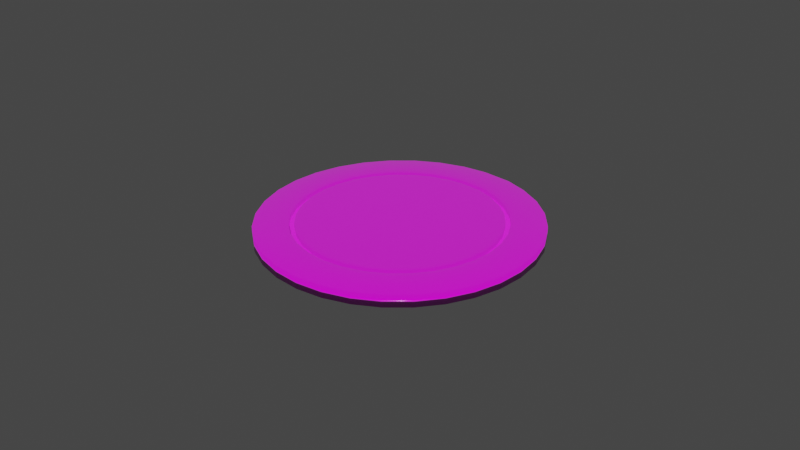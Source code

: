 # Source: plasmaPlate3.blend  (saved by Blender 2.93.21; exported with 4.5.12 LTS)
import bpy
from mathutils import Matrix  # noqa: F401  (used for matrix-valued properties, if any)

bpy.ops.wm.read_factory_settings(use_empty=True)
scene = bpy.context.scene
scene.name = 'Scene'

# ---- collections
col_collection = bpy.data.collections.new('Collection'); scene.collection.children.link(col_collection)

# ---- images (referenced by path relative to the original .blend; pixels are not part of the script)
import os
ASSET_DIR = os.environ.get("B2B_ASSET_DIR", "")  # directory of the original .blend (textures are referenced by path, not embedded)
HERE = os.path.dirname(os.path.abspath(__file__))  # packed textures are extracted next to this script under _unpacked/

def load_image(name, relpath, width, height, colorspace="sRGB"):
    """Load a texture the original file referenced (path relative to the .blend, or extracted next to this script)."""
    p = next((c for c in (os.path.join(HERE, relpath), os.path.join(ASSET_DIR, relpath)) if relpath and os.path.exists(c)), "")
    if p:
        img = bpy.data.images.load(p, check_existing=True)
        img.name = name
    else:  # same state as the original file: an image datablock whose file is absent (Cycles renders it pink)
        img = bpy.data.images.new(name, width, height)
        img.source = "FILE"
        img.filepath = "//" + (relpath or name)
    img.colorspace_settings.name = colorspace
    return img
img_wax_png = load_image('wax.png', 'wax.png', 1024, 1024, 'sRGB')

# ---- materials (node trees are filled in below, after node groups)
mat_material_006 = bpy.data.materials.new('Material.006')
mat_material_006.use_transparent_shadow = False
mat_material_008 = bpy.data.materials.new('Material.008')
mat_material_008.use_transparent_shadow = False

# ---- material node trees
mat_material_006.use_nodes = True; mat_material_006.node_tree.nodes.clear()
_N = mat_material_006.node_tree.nodes; _L = mat_material_006.node_tree.links
n0 = _N.new('ShaderNodeBsdfPrincipled'); n0.name = 'Principled BSDF'; n0.location = (10, 300)
n0.distribution = 'GGX'
n0.subsurface_method = 'BURLEY'
n0.inputs[2].default_value = 0.1985
n0.inputs[3].default_value = 1.45
n0.inputs[13].default_value = 0.5441
n0.inputs[24].default_value = 0.1279
n0.inputs[27].default_value = (0.0, 0.0, 0.0, 1.0)
n0.inputs[28].default_value = 1.0
n1 = _N.new('ShaderNodeOutputMaterial'); n1.name = 'Material Output'; n1.location = (300, 300)
n2 = _N.new('ShaderNodeTexImage'); n2.name = 'Image Texture'; n2.location = (-280, 280)
n2.image = img_wax_png
n2.projection = 'SPHERE'
n2.interpolation = 'Cubic'
_L.new(n0.outputs[0], n1.inputs[0])
_L.new(n2.outputs[0], n0.inputs[0])
n1.is_active_output = True
mat_material_008.use_nodes = True; mat_material_008.node_tree.nodes.clear()
_N = mat_material_008.node_tree.nodes; _L = mat_material_008.node_tree.links
n0 = _N.new('ShaderNodeBsdfPrincipled'); n0.name = 'Principled BSDF'; n0.location = (10, 300)
n0.distribution = 'GGX'
n0.subsurface_method = 'BURLEY'
n0.inputs[0].default_value = (0.06072, 0.06072, 0.06072, 1.0)
n0.inputs[1].default_value = 0.8235
n0.inputs[2].default_value = 0.1029
n0.inputs[3].default_value = 1.45
n0.inputs[13].default_value = 0.4338
n0.inputs[27].default_value = (0.0, 0.0, 0.0, 1.0)
n0.inputs[28].default_value = 1.0
n1 = _N.new('ShaderNodeOutputMaterial'); n1.name = 'Material Output'; n1.location = (300, 300)
_L.new(n0.outputs[0], n1.inputs[0])
n1.is_active_output = True

# ---- world
world_world = bpy.data.worlds.new('World'); scene.world = world_world
world_world.use_nodes = True; world_world.node_tree.nodes.clear()
_N = world_world.node_tree.nodes; _L = world_world.node_tree.links
n0 = _N.new('ShaderNodeOutputWorld'); n0.name = 'World Output'; n0.location = (300, 300)
n1 = _N.new('ShaderNodeBackground'); n1.name = 'Background'; n1.location = (10, 300)
n1.inputs[0].default_value = (0.05088, 0.05088, 0.05088, 1.0)
_L.new(n1.outputs[0], n0.inputs[0])
n0.is_active_output = True
world_world.color = (0.05088, 0.05088, 0.05088)
world_world.use_sun_shadow = False
world_world.sun_shadow_jitter_overblur = 0.0

# ---- meshes
me_cylinder_017 = bpy.data.meshes.new('Cylinder.017')
me_cylinder_017.from_pydata([(0.0, 1.0, -1.0), (0.1951, 0.9808, -1.0), (0.3827, 0.9239, -1.0), (0.5556, 0.8315, -1.0), (0.7071, 0.7071, -1.0), (0.8315, 0.5556, -1.0), (0.9239, 0.3827, -1.0), (0.9808, 0.1951, -1.0), (1.0, -4.371e-08, -1.0), (0.9808, -0.1951, -1.0), (0.9239, -0.3827, -1.0), (0.8315, -0.5556, -1.0), (0.7071, -0.7071, -1.0), (0.5556, -0.8315, -1.0), (0.3827, -0.9239, -1.0), (0.1951, -0.9808, -1.0), (-8.742e-08, -1.0, -1.0), (-0.1951, -0.9808, -1.0), (-0.3827, -0.9239, -1.0), (-0.5556, -0.8315, -1.0), (-0.7071, -0.7071, -1.0), (-0.8315, -0.5556, -1.0), (-0.9239, -0.3827, -1.0), (-0.9808, -0.1951, -1.0), (-1.0, 1.192e-08, -1.0), (-0.9808, 0.1951, -1.0), (-0.9239, 0.3827, -1.0), (-0.8315, 0.5556, -1.0), (-0.7071, 0.7071, -1.0), (-0.5556, 0.8315, -1.0), (-0.3827, 0.9239, -1.0), (-0.1951, 0.9808, -1.0), (-0.01401, 0.6817, 1.0), (-0.01603, 1.0, 0.7903), (0.1485, 0.668, 1.0), (0.2111, 0.9806, 0.7903), (0.2568, 0.6317, 1.0), (0.3827, 0.9239, 0.7903), (0.3786, 0.5666, 1.0), (0.5556, 0.8315, 0.7903), (0.4819, 0.4819, 1.0), (0.7071, 0.7071, 0.7903), (0.5666, 0.3786, 1.0), (0.8315, 0.5556, 0.7903), (0.6296, 0.2608, 1.0), (0.9239, 0.3827, 0.7903), (0.6684, 0.1329, 1.0), (0.9808, 0.1951, 0.7903), (0.6815, -1.043e-08, 1.0), (1.0, -4.371e-08, 0.7903), (0.6684, -0.1329, 1.0), (0.9808, -0.1951, 0.7903), (0.6296, -0.2608, 1.0), (0.9239, -0.3827, 0.7903), (0.5666, -0.3786, 1.0), (0.8315, -0.5556, 0.7903), (0.4819, -0.4819, 1.0), (0.7071, -0.7071, 0.7903), (0.3786, -0.5666, 1.0), (0.5556, -0.8315, 0.7903), (0.2608, -0.6296, 1.0), (0.3827, -0.9239, 0.7903), (0.1329, -0.6684, 1.0), (0.1951, -0.9808, 0.7903), (-5.707e-08, -0.6815, 1.0), (-8.742e-08, -1.0, 0.7903), (-0.1329, -0.6684, 1.0), (-0.1951, -0.9808, 0.7903), (-0.2608, -0.6296, 1.0), (-0.3827, -0.9239, 0.7903), (-0.3786, -0.5666, 1.0), (-0.5556, -0.8315, 0.7903), (-0.4819, -0.4819, 1.0), (-0.7071, -0.7071, 0.7903), (-0.5666, -0.3786, 1.0), (-0.8315, -0.5556, 0.7903), (-0.6296, -0.2608, 1.0), (-0.9239, -0.3827, 0.7903), (-0.6684, -0.1329, 1.0), (-0.9808, -0.1951, 0.7903), (-0.6815, 8.801e-09, 1.0), (-1.0, 1.192e-08, 0.7903), (-0.6684, 0.1329, 1.0), (-0.9808, 0.1951, 0.7903), (-0.6296, 0.2608, 1.0), (-0.9239, 0.3827, 0.7903), (-0.5666, 0.3786, 1.0), (-0.8315, 0.5556, 0.7903), (-0.4819, 0.4819, 1.0), (-0.7071, 0.7071, 0.7903), (-0.3786, 0.5666, 1.0), (-0.5556, 0.8315, 0.7903), (-0.2608, 0.6296, 1.0), (-0.3827, 0.9239, 0.7903), (-0.1313, 0.6689, 1.0), (-0.1951, 0.9808, 0.7903), (-0.01533, 0.7895, 1.0), (0.1703, 0.7738, 1.0), (0.2994, 0.7306, 1.0), (0.4385, 0.6563, 1.0), (0.5581, 0.5581, 1.0), (0.6563, 0.4385, 1.0), (0.7292, 0.302, 1.0), (0.7741, 0.154, 1.0), (0.7893, -2.98e-08, 1.0), (0.7741, -0.154, 1.0), (0.7292, -0.302, 1.0), (0.6563, -0.4385, 1.0), (0.5581, -0.5581, 1.0), (0.4385, -0.6563, 1.0), (0.302, -0.7292, 1.0), (0.154, -0.7741, 1.0), (-6.333e-08, -0.7893, 1.0), (-0.154, -0.7741, 1.0), (-0.302, -0.7292, 1.0), (-0.4385, -0.6563, 1.0), (-0.5581, -0.5581, 1.0), (-0.6563, -0.4385, 1.0), (-0.7292, -0.302, 1.0), (-0.7741, -0.154, 1.0), (-0.7893, 1.304e-08, 1.0), (-0.7741, 0.154, 1.0), (-0.7292, 0.302, 1.0), (-0.6563, 0.4385, 1.0), (-0.5581, 0.5581, 1.0), (-0.4385, 0.6563, 1.0), (-0.302, 0.7292, 1.0), (-0.1529, 0.7745, 1.0), (0.1472, -0.74, 0.3558), (0.1397, -0.7023, 0.3558), (0.2887, -0.6971, 0.3558), (0.274, -0.6616, 0.3558), (0.4192, -0.6273, 0.3558), (0.3978, -0.5954, 0.3558), (0.5335, -0.5335, 0.3558), (0.5064, -0.5064, 0.3558), (0.6273, -0.4192, 0.3558), (0.5954, -0.3978, 0.3558), (0.6971, -0.2887, 0.3558), (0.6616, -0.274, 0.3558), (0.74, -0.1472, 0.3558), (0.7023, -0.1397, 0.3558), (0.7545, -2.355e-08, 0.3558), (0.7161, -1.665e-08, 0.3558), (0.74, 0.1472, 0.3558), (0.7023, 0.1397, 0.3558), (0.6971, 0.2887, 0.3558), (0.6616, 0.274, 0.3558), (0.6273, 0.4192, 0.3558), (0.5954, 0.3978, 0.3558), (0.5335, 0.5335, 0.3558), (0.5064, 0.5064, 0.3558), (0.4192, 0.6273, 0.3558), (0.3978, 0.5954, 0.3558), (0.2857, 0.6987, 0.3558), (0.2705, 0.6635, 0.3558), (0.1632, 0.7396, 0.3558), (0.1555, 0.7019, 0.3558), (-0.01443, 0.7163, 0.3558), (-0.0149, 0.7547, 0.3558), (-0.0149, 0.7547, 1.0), (-0.01443, 0.7163, 1.0), (0.1555, 0.7019, 1.0), (0.1632, 0.7396, 1.0), (0.2705, 0.6635, 1.0), (0.2857, 0.6987, 1.0), (0.3978, 0.5954, 1.0), (0.4192, 0.6273, 1.0), (0.5064, 0.5064, 1.0), (0.5335, 0.5335, 1.0), (0.5954, 0.3978, 1.0), (0.6273, 0.4192, 1.0), (0.6616, 0.274, 1.0), (0.6971, 0.2887, 1.0), (0.7023, 0.1397, 1.0), (0.74, 0.1472, 1.0), (0.7161, -1.665e-08, 1.0), (0.7545, -2.355e-08, 1.0), (0.7023, -0.1397, 1.0), (0.74, -0.1472, 1.0), (0.6616, -0.274, 1.0), (0.6971, -0.2887, 1.0), (0.5954, -0.3978, 1.0), (0.6273, -0.4192, 1.0), (0.5064, -0.5064, 1.0), (0.5335, -0.5335, 1.0), (0.3978, -0.5954, 1.0), (0.4192, -0.6273, 1.0), (0.274, -0.6616, 1.0), (0.2887, -0.6971, 1.0), (0.1397, -0.7023, 1.0), (0.1472, -0.74, 1.0), (-5.915e-08, -0.7161, 1.0), (-6.138e-08, -0.7545, 1.0), (-0.1397, -0.7023, 1.0), (-0.1472, -0.74, 1.0), (-0.274, -0.6616, 1.0), (-0.2887, -0.6971, 1.0), (-0.3978, -0.5954, 1.0), (-0.4192, -0.6273, 1.0), (-0.5064, -0.5064, 1.0), (-0.5335, -0.5335, 1.0), (-0.5954, -0.3978, 1.0), (-0.6273, -0.4192, 1.0), (-0.6616, -0.274, 1.0), (-0.6971, -0.2887, 1.0), (-0.7023, -0.1397, 1.0), (-0.74, -0.1472, 1.0), (-0.7161, 1.01e-08, 1.0), (-0.7545, 1.161e-08, 1.0), (-0.7023, 0.1397, 1.0), (-0.74, 0.1472, 1.0), (-0.6616, 0.274, 1.0), (-0.6971, 0.2887, 1.0), (-0.5954, 0.3978, 1.0), (-0.6273, 0.4192, 1.0), (-0.5064, 0.5064, 1.0), (-0.5335, 0.5335, 1.0), (-0.3978, 0.5954, 1.0), (-0.4192, 0.6273, 1.0), (-0.274, 0.6616, 1.0), (-0.2887, 0.6971, 1.0), (-0.1382, 0.7028, 1.0), (-0.1459, 0.7404, 1.0), (-5.915e-08, -0.7161, 0.3558), (-6.138e-08, -0.7545, 0.3558), (-0.1397, -0.7023, 0.3558), (-0.1472, -0.74, 0.3558), (-0.274, -0.6616, 0.3558), (-0.2887, -0.6971, 0.3558), (-0.3978, -0.5954, 0.3558), (-0.4192, -0.6273, 0.3558), (-0.5064, -0.5064, 0.3558), (-0.5335, -0.5335, 0.3558), (-0.5954, -0.3978, 0.3558), (-0.6273, -0.4192, 0.3558), (-0.6616, -0.274, 0.3558), (-0.6971, -0.2887, 0.3558), (-0.7023, -0.1397, 0.3558), (-0.74, -0.1472, 0.3558), (-0.7161, 1.01e-08, 0.3558), (-0.7545, 1.161e-08, 0.3558), (-0.7023, 0.1397, 0.3558), (-0.74, 0.1472, 0.3558), (-0.6616, 0.274, 0.3558), (-0.6971, 0.2887, 0.3558), (-0.5954, 0.3978, 0.3558), (-0.6273, 0.4192, 0.3558), (-0.5064, 0.5064, 0.3558), (-0.5335, 0.5335, 0.3558), (-0.3978, 0.5954, 0.3558), (-0.4192, 0.6273, 0.3558), (-0.274, 0.6616, 0.3558), (-0.2887, 0.6971, 0.3558), (-0.1382, 0.7028, 0.3558), (-0.1459, 0.7404, 0.3558)], [], [(31, 95, 33, 0), (2, 37, 39, 3), (3, 39, 41, 4), (4, 41, 43, 5), (5, 43, 45, 6), (6, 45, 47, 7), (7, 47, 49, 8), (8, 49, 51, 9), (9, 51, 53, 10), (10, 53, 55, 11), (11, 55, 57, 12), (12, 57, 59, 13), (13, 59, 61, 14), (14, 61, 63, 15), (15, 63, 65, 16), (16, 65, 67, 17), (17, 67, 69, 18), (18, 69, 71, 19), (19, 71, 73, 20), (20, 73, 75, 21), (21, 75, 77, 22), (22, 77, 79, 23), (23, 79, 81, 24), (24, 81, 83, 25), (25, 83, 85, 26), (26, 85, 87, 27), (27, 87, 89, 28), (28, 89, 91, 29), (29, 91, 93, 30), (30, 93, 95, 31), (0, 33, 35, 1), (1, 35, 37, 2), (0, 1, 2, 3, 4, 5, 6, 7, 8, 9, 10, 11, 12, 13, 14, 15, 16, 17, 18, 19, 20, 21, 22, 23, 24, 25, 26, 27, 28, 29, 30, 31), (35, 33, 96, 97), (37, 35, 97, 98), (39, 37, 98, 99), (41, 39, 99, 100), (43, 41, 100, 101), (45, 43, 101, 102), (47, 45, 102, 103), (49, 47, 103, 104), (51, 49, 104, 105), (53, 51, 105, 106), (55, 53, 106, 107), (57, 55, 107, 108), (59, 57, 108, 109), (61, 59, 109, 110), (63, 61, 110, 111), (65, 63, 111, 112), (67, 65, 112, 113), (69, 67, 113, 114), (71, 69, 114, 115), (73, 71, 115, 116), (75, 73, 116, 117), (77, 75, 117, 118), (79, 77, 118, 119), (81, 79, 119, 120), (83, 81, 120, 121), (85, 83, 121, 122), (87, 85, 122, 123), (89, 87, 123, 124), (91, 89, 124, 125), (93, 91, 125, 126), (95, 93, 126, 127), (33, 95, 127, 96), (34, 32, 94, 92, 90, 88, 86, 84, 82, 80, 78, 76, 74, 72, 70, 68, 66, 64, 62, 60, 58, 56, 54, 52, 50, 48, 46, 44, 42, 40, 38, 36), (94, 32, 161, 222), (36, 38, 166, 164), (38, 40, 168, 166), (40, 42, 170, 168), (42, 44, 172, 170), (44, 46, 174, 172), (46, 48, 176, 174), (48, 50, 178, 176), (50, 52, 180, 178), (52, 54, 182, 180), (54, 56, 184, 182), (56, 58, 186, 184), (58, 60, 188, 186), (60, 62, 190, 188), (62, 64, 192, 190), (64, 66, 194, 192), (66, 68, 196, 194), (68, 70, 198, 196), (70, 72, 200, 198), (72, 74, 202, 200), (74, 76, 204, 202), (76, 78, 206, 204), (78, 80, 208, 206), (80, 82, 210, 208), (82, 84, 212, 210), (84, 86, 214, 212), (86, 88, 216, 214), (88, 90, 218, 216), (90, 92, 220, 218), (92, 94, 222, 220), (158, 157, 156, 159), (34, 36, 164, 162), (160, 163, 97, 96), (163, 165, 98, 97), (165, 167, 99, 98), (167, 169, 100, 99), (169, 171, 101, 100), (171, 173, 102, 101), (173, 175, 103, 102), (175, 177, 104, 103), (177, 179, 105, 104), (179, 181, 106, 105), (181, 183, 107, 106), (183, 185, 108, 107), (185, 187, 109, 108), (187, 189, 110, 109), (189, 191, 111, 110), (191, 193, 112, 111), (193, 195, 113, 112), (195, 197, 114, 113), (197, 199, 115, 114), (199, 201, 116, 115), (201, 203, 117, 116), (203, 205, 118, 117), (205, 207, 119, 118), (207, 209, 120, 119), (209, 211, 121, 120), (211, 213, 122, 121), (213, 215, 123, 122), (215, 217, 124, 123), (217, 219, 125, 124), (219, 221, 126, 125), (221, 223, 127, 126), (223, 160, 96, 127), (166, 168, 151, 153), (185, 183, 136, 134), (218, 220, 252, 250), (167, 165, 154, 152), (200, 202, 234, 232), (219, 217, 249, 251), (182, 184, 135, 137), (201, 199, 231, 233), (164, 166, 153, 155), (183, 181, 138, 136), (216, 218, 250, 248), (165, 163, 156, 154), (198, 200, 232, 230), (217, 215, 247, 249), (180, 182, 137, 139), (199, 197, 229, 231), (162, 164, 155, 157), (181, 179, 140, 138), (214, 216, 248, 246), (163, 160, 159, 156), (196, 198, 230, 228), (215, 213, 245, 247), (178, 180, 139, 141), (197, 195, 227, 229), (161, 162, 157, 158), (179, 177, 142, 140), (212, 214, 246, 244), (194, 196, 228, 226), (213, 211, 243, 245), (176, 178, 141, 143), (195, 193, 225, 227), (177, 175, 144, 142), (32, 34, 162, 161), (157, 155, 154, 156), (155, 153, 152, 154), (153, 151, 150, 152), (151, 149, 148, 150), (149, 147, 146, 148), (147, 145, 144, 146), (145, 143, 142, 144), (143, 141, 140, 142), (141, 139, 138, 140), (139, 137, 136, 138), (137, 135, 134, 136), (135, 133, 132, 134), (133, 131, 130, 132), (131, 129, 128, 130), (129, 224, 225, 128), (224, 226, 227, 225), (226, 228, 229, 227), (228, 230, 231, 229), (230, 232, 233, 231), (232, 234, 235, 233), (234, 236, 237, 235), (236, 238, 239, 237), (238, 240, 241, 239), (240, 242, 243, 241), (242, 244, 245, 243), (244, 246, 247, 245), (246, 248, 249, 247), (248, 250, 251, 249), (250, 252, 253, 251), (252, 254, 255, 253), (254, 158, 159, 255), (203, 201, 233, 235), (184, 186, 133, 135), (221, 219, 251, 253), (202, 204, 236, 234), (169, 167, 152, 150), (220, 222, 254, 252), (187, 185, 134, 132), (168, 170, 149, 151), (205, 203, 235, 237), (186, 188, 131, 133), (223, 221, 253, 255), (204, 206, 238, 236), (171, 169, 150, 148), (222, 161, 158, 254), (189, 187, 132, 130), (170, 172, 147, 149), (160, 223, 255, 159), (207, 205, 237, 239), (188, 190, 129, 131), (206, 208, 240, 238), (173, 171, 148, 146), (191, 189, 130, 128), (172, 174, 145, 147), (209, 207, 239, 241), (190, 192, 224, 129), (208, 210, 242, 240), (175, 173, 146, 144), (193, 191, 128, 225), (174, 176, 143, 145), (211, 209, 241, 243), (192, 194, 226, 224), (210, 212, 244, 242)])
me_cylinder_017.polygons.foreach_set('use_smooth', [True] * 226)
_uv = me_cylinder_017.uv_layers.new(name='UVMap')
_uv.uv.foreach_set('vector', [0.03125, 0.5, 0.03125, 0.9476, 0.0, 0.9476, 0.0, 0.5, 0.9375, 0.5, 0.9375, 0.9476, 0.9062, 0.9476, 0.9062, 0.5, 0.9062, 0.5, 0.9062, 0.9476, 0.875, 0.9476, 0.875, 0.5, 0.875, 0.5, 0.875, 0.9476, 0.8438, 0.9476, 0.8438, 0.5, 0.8438, 0.5, 0.8438, 0.9476, 0.8125, 0.9476, 0.8125, 0.5, 0.8125, 0.5, 0.8125, 0.9476, 0.7812, 0.9476, 0.7812, 0.5, 0.7812, 0.5, 0.7812, 0.9476, 0.75, 0.9476, 0.75, 0.5, 0.75, 0.5, 0.75, 0.9476, 0.7188, 0.9476, 0.7188, 0.5, 0.7188, 0.5, 0.7188, 0.9476, 0.6875, 0.9476, 0.6875, 0.5, 0.6875, 0.5, 0.6875, 0.9476, 0.6562, 0.9476, 0.6562, 0.5, 0.6562, 0.5, 0.6562, 0.9476, 0.625, 0.9476, 0.625, 0.5, 0.625, 0.5, 0.625, 0.9476, 0.5938, 0.9476, 0.5938, 0.5, 0.5938, 0.5, 0.5938, 0.9476, 0.5625, 0.9476, 0.5625, 0.5, 0.5625, 0.5, 0.5625, 0.9476, 0.5312, 0.9476, 0.5312, 0.5, 0.5312, 0.5, 0.5312, 0.9476, 0.5, 0.9476, 0.5, 0.5, 0.5, 0.5, 0.5, 0.9476, 0.4688, 0.9476, 0.4688, 0.5, 0.4688, 0.5, 0.4688, 0.9476, 0.4375, 0.9476, 0.4375, 0.5, 0.4375, 0.5, 0.4375, 0.9476, 0.4062, 0.9476, 0.4062, 0.5, 0.4062, 0.5, 0.4062, 0.9476, 0.375, 0.9476, 0.375, 0.5, 0.375, 0.5, 0.375, 0.9476, 0.3438, 0.9476, 0.3438, 0.5, 0.3438, 0.5, 0.3438, 0.9476, 0.3125, 0.9476, 0.3125, 0.5, 0.3125, 0.5, 0.3125, 0.9476, 0.2812, 0.9476, 0.2812, 0.5, 0.2812, 0.5, 0.2812, 0.9476, 0.25, 0.9476, 0.25, 0.5, 0.25, 0.5, 0.25, 0.9476, 0.2188, 0.9476, 0.2188, 0.5, 0.2188, 0.5, 0.2188, 0.9476, 0.1875, 0.9476, 0.1875, 0.5, 0.1875, 0.5, 0.1875, 0.9476, 0.1562, 0.9476, 0.1562, 0.5, 0.1562, 0.5, 0.1562, 0.9476, 0.125, 0.9476, 0.125, 0.5, 0.125, 0.5, 0.125, 0.9476, 0.09375, 0.9476, 0.09375, 0.5, 0.09375, 0.5, 0.09375, 0.9476, 0.0625, 0.9476, 0.0625, 0.5, 0.0625, 0.5, 0.0625, 0.9476, 0.03125, 0.9476, 0.03125, 0.5, 1.0, 0.5, 1.0, 0.9476, 0.9688, 0.9476, 0.9688, 0.5, 0.9688, 0.5, 0.9688, 0.9476, 0.9375, 0.9476, 0.9375, 0.5, 0.75, 0.49, 0.7968, 0.4854, 0.8418, 0.4717, 0.8833, 0.4496, 0.9197, 0.4197, 0.9496, 0.3833, 0.9717, 0.3418, 0.9854, 0.2968, 0.99, 0.25, 0.9854, 0.2032, 0.9717, 0.1582, 0.9496, 0.1167, 0.9197, 0.08029, 0.8833, 0.05045, 0.8418, 0.02827, 0.7968, 0.01461, 0.75, 0.01, 0.7032, 0.01461, 0.6582, 0.02827, 0.6167, 0.05045, 0.5803, 0.08029, 0.5504, 0.1167, 0.5283, 0.1582, 0.5146, 0.2032, 0.51, 0.25, 0.5146, 0.2968, 0.5283, 0.3418, 0.5504, 0.3833, 0.5803, 0.4197, 0.6167, 0.4496, 0.6582, 0.4717, 0.7032, 0.4854, 0.9688, 0.9476, 1.0, 0.9476, 0.9973, 1.0, 0.9721, 1.0, 0.9375, 0.9476, 0.9688, 0.9476, 0.9644, 1.0, 0.9406, 1.0, 0.9062, 0.9476, 0.9375, 0.9476, 0.9347, 1.0, 0.9095, 1.0, 0.875, 0.9476, 0.9062, 0.9476, 0.903, 1.0, 0.8783, 1.0, 0.8438, 0.9476, 0.875, 0.9476, 0.8717, 1.0, 0.847, 1.0, 0.8125, 0.9476, 0.8438, 0.9476, 0.8405, 1.0, 0.8158, 1.0, 0.7812, 0.9476, 0.8125, 0.9476, 0.8092, 1.0, 0.7845, 1.0, 0.75, 0.9476, 0.7812, 0.9476, 0.778, 1.0, 0.7533, 1.0, 0.7188, 0.9476, 0.75, 0.9476, 0.7467, 1.0, 0.722, 1.0, 0.6875, 0.9476, 0.7188, 0.9476, 0.7155, 1.0, 0.6908, 1.0, 0.6562, 0.9476, 0.6875, 0.9476, 0.6842, 1.0, 0.6595, 1.0, 0.625, 0.9476, 0.6562, 0.9476, 0.653, 1.0, 0.6283, 1.0, 0.5938, 0.9476, 0.625, 0.9476, 0.6217, 1.0, 0.597, 1.0, 0.5625, 0.9476, 0.5938, 0.9476, 0.5905, 1.0, 0.5658, 1.0, 0.5312, 0.9476, 0.5625, 0.9476, 0.5592, 1.0, 0.5345, 1.0, 0.5, 0.9476, 0.5312, 0.9476, 0.528, 1.0, 0.5033, 1.0, 0.4688, 0.9476, 0.5, 0.9476, 0.4967, 1.0, 0.472, 1.0, 0.4375, 0.9476, 0.4688, 0.9476, 0.4655, 1.0, 0.4408, 1.0, 0.4062, 0.9476, 0.4375, 0.9476, 0.4342, 1.0, 0.4095, 1.0, 0.375, 0.9476, 0.4062, 0.9476, 0.403, 1.0, 0.3783, 1.0, 0.3438, 0.9476, 0.375, 0.9476, 0.3717, 1.0, 0.347, 1.0, 0.3125, 0.9476, 0.3438, 0.9476, 0.3405, 1.0, 0.3158, 1.0, 0.2812, 0.9476, 0.3125, 0.9476, 0.3092, 1.0, 0.2845, 1.0, 0.25, 0.9476, 0.2812, 0.9476, 0.278, 1.0, 0.2533, 1.0, 0.2188, 0.9476, 0.25, 0.9476, 0.2467, 1.0, 0.222, 1.0, 0.1875, 0.9476, 0.2188, 0.9476, 0.2155, 1.0, 0.1908, 1.0, 0.1562, 0.9476, 0.1875, 0.9476, 0.1842, 1.0, 0.1595, 1.0, 0.125, 0.9476, 0.1562, 0.9476, 0.153, 1.0, 0.1283, 1.0, 0.09375, 0.9476, 0.125, 0.9476, 0.1217, 1.0, 0.09704, 1.0, 0.0625, 0.9476, 0.09375, 0.9476, 0.09046, 1.0, 0.06579, 1.0, 0.03125, 0.9476, 0.0625, 0.9476, 0.05921, 1.0, 0.03436, 1.0, 0.0, 0.9476, 0.03125, 0.9476, 0.02783, 1.0, 0.003568, 1.0, 0.2854, 0.4103, 0.2469, 0.4136, 0.2188, 0.4105, 0.1876, 0.4011, 0.1592, 0.386, 0.1344, 0.3656, 0.114, 0.3409, 0.09891, 0.3126, 0.0896, 0.2819, 0.08645, 0.25, 0.08959, 0.2181, 0.0989, 0.1874, 0.114, 0.1591, 0.1344, 0.1344, 0.1591, 0.114, 0.1874, 0.0989, 0.2181, 0.08959, 0.25, 0.08645, 0.2819, 0.08959, 0.3126, 0.0989, 0.3409, 0.114, 0.3656, 0.1344, 0.386, 0.1591, 0.4011, 0.1874, 0.4104, 0.2181, 0.4135, 0.25, 0.4104, 0.2819, 0.4011, 0.3126, 0.386, 0.3409, 0.3656, 0.3657, 0.3407, 0.386, 0.3113, 0.4016, 0.2188, 0.4105, 0.2469, 0.4136, 0.2469, 0.4219, 0.2172, 0.4187, 0.3113, 0.4016, 0.3407, 0.386, 0.3453, 0.3929, 0.3146, 0.4092, 0.3407, 0.386, 0.3656, 0.3657, 0.3715, 0.3715, 0.3453, 0.3929, 0.3656, 0.3657, 0.386, 0.3409, 0.3929, 0.3455, 0.3715, 0.3715, 0.386, 0.3409, 0.4011, 0.3126, 0.4088, 0.3158, 0.3929, 0.3455, 0.4011, 0.3126, 0.4104, 0.2819, 0.4185, 0.2835, 0.4088, 0.3158, 0.4104, 0.2819, 0.4135, 0.25, 0.4219, 0.25, 0.4185, 0.2835, 0.4135, 0.25, 0.4104, 0.2181, 0.4186, 0.2165, 0.4219, 0.25, 0.4104, 0.2181, 0.4011, 0.1874, 0.4088, 0.1842, 0.4186, 0.2165, 0.4011, 0.1874, 0.386, 0.1591, 0.3929, 0.1545, 0.4088, 0.1842, 0.386, 0.1591, 0.3656, 0.1344, 0.3715, 0.1285, 0.3929, 0.1545, 0.3656, 0.1344, 0.3409, 0.114, 0.3455, 0.1071, 0.3715, 0.1285, 0.3409, 0.114, 0.3126, 0.0989, 0.3158, 0.09122, 0.3455, 0.1071, 0.3126, 0.0989, 0.2819, 0.08959, 0.2835, 0.08144, 0.3158, 0.09122, 0.2819, 0.08959, 0.25, 0.08645, 0.25, 0.07814, 0.2835, 0.08144, 0.25, 0.08645, 0.2181, 0.08959, 0.2165, 0.08144, 0.25, 0.07814, 0.2181, 0.08959, 0.1874, 0.0989, 0.1842, 0.09122, 0.2165, 0.08144, 0.1874, 0.0989, 0.1591, 0.114, 0.1545, 0.1071, 0.1842, 0.09122, 0.1591, 0.114, 0.1344, 0.1344, 0.1285, 0.1285, 0.1545, 0.1071, 0.1344, 0.1344, 0.114, 0.1591, 0.1071, 0.1545, 0.1285, 0.1285, 0.114, 0.1591, 0.0989, 0.1874, 0.09122, 0.1842, 0.1071, 0.1545, 0.0989, 0.1874, 0.08959, 0.2181, 0.08144, 0.2165, 0.09122, 0.1842, 0.08959, 0.2181, 0.08645, 0.25, 0.07814, 0.25, 0.08144, 0.2165, 0.08645, 0.25, 0.0896, 0.2819, 0.08145, 0.2835, 0.07814, 0.25, 0.0896, 0.2819, 0.09891, 0.3126, 0.09123, 0.3158, 0.08145, 0.2835, 0.09891, 0.3126, 0.114, 0.3409, 0.1071, 0.3455, 0.09123, 0.3158, 0.114, 0.3409, 0.1344, 0.3656, 0.1285, 0.3715, 0.1071, 0.3455, 0.1344, 0.3656, 0.1592, 0.386, 0.1546, 0.3929, 0.1285, 0.3715, 0.1592, 0.386, 0.1876, 0.4011, 0.1844, 0.4088, 0.1546, 0.3929, 0.1876, 0.4011, 0.2188, 0.4105, 0.2172, 0.4187, 0.1844, 0.4088, 0.2469, 0.4219, 0.287, 0.4185, 0.2887, 0.4275, 0.2469, 0.4311, 0.2854, 0.4103, 0.3113, 0.4016, 0.3146, 0.4092, 0.287, 0.4185, 0.2469, 0.4311, 0.2887, 0.4275, 0.2903, 0.4357, 0.2469, 0.4395, 0.2887, 0.4275, 0.3181, 0.4177, 0.3214, 0.4254, 0.2903, 0.4357, 0.3181, 0.4177, 0.3504, 0.4006, 0.3551, 0.4075, 0.3214, 0.4254, 0.3504, 0.4006, 0.378, 0.378, 0.3839, 0.3839, 0.3551, 0.4075, 0.378, 0.378, 0.4005, 0.3506, 0.4075, 0.3552, 0.3839, 0.3839, 0.4005, 0.3506, 0.4173, 0.3193, 0.425, 0.3225, 0.4075, 0.3552, 0.4173, 0.3193, 0.4276, 0.2853, 0.4358, 0.287, 0.425, 0.3225, 0.4276, 0.2853, 0.4311, 0.25, 0.4394, 0.25, 0.4358, 0.287, 0.4311, 0.25, 0.4276, 0.2147, 0.4358, 0.213, 0.4394, 0.25, 0.4276, 0.2147, 0.4173, 0.1807, 0.425, 0.1775, 0.4358, 0.213, 0.4173, 0.1807, 0.4006, 0.1494, 0.4075, 0.1448, 0.425, 0.1775, 0.4006, 0.1494, 0.378, 0.122, 0.3839, 0.1161, 0.4075, 0.1448, 0.378, 0.122, 0.3506, 0.09944, 0.3552, 0.0925, 0.3839, 0.1161, 0.3506, 0.09944, 0.3193, 0.0827, 0.3225, 0.07499, 0.3552, 0.0925, 0.3193, 0.0827, 0.2853, 0.0724, 0.287, 0.06421, 0.3225, 0.07499, 0.2853, 0.0724, 0.25, 0.06892, 0.25, 0.06057, 0.287, 0.06421, 0.25, 0.06892, 0.2147, 0.0724, 0.213, 0.06421, 0.25, 0.06057, 0.2147, 0.0724, 0.1807, 0.0827, 0.1775, 0.07499, 0.213, 0.06421, 0.1807, 0.0827, 0.1494, 0.09944, 0.1448, 0.0925, 0.1775, 0.07499, 0.1494, 0.09944, 0.122, 0.122, 0.1161, 0.1161, 0.1448, 0.0925, 0.122, 0.122, 0.09944, 0.1494, 0.0925, 0.1448, 0.1161, 0.1161, 0.09944, 0.1494, 0.08271, 0.1807, 0.07499, 0.1775, 0.0925, 0.1448, 0.08271, 0.1807, 0.0724, 0.2147, 0.06421, 0.213, 0.07499, 0.1775, 0.0724, 0.2147, 0.06892, 0.25, 0.06057, 0.25, 0.06421, 0.213, 0.06892, 0.25, 0.07241, 0.2853, 0.06422, 0.287, 0.06057, 0.25, 0.07241, 0.2853, 0.08271, 0.3193, 0.075, 0.3225, 0.06422, 0.287, 0.08271, 0.3193, 0.09945, 0.3506, 0.09251, 0.3552, 0.075, 0.3225, 0.09945, 0.3506, 0.122, 0.378, 0.1161, 0.3839, 0.09251, 0.3552, 0.122, 0.378, 0.1495, 0.4006, 0.1448, 0.4075, 0.1161, 0.3839, 0.1495, 0.4006, 0.1809, 0.4173, 0.1777, 0.425, 0.1448, 0.4075, 0.1809, 0.4173, 0.2154, 0.4277, 0.2138, 0.4359, 0.1777, 0.425, 0.2154, 0.4277, 0.2469, 0.4311, 0.2469, 0.4395, 0.2138, 0.4359, 0.3453, 0.3929, 0.3715, 0.3715, 0.3715, 0.3715, 0.3453, 0.3929, 0.378, 0.122, 0.4006, 0.1494, 0.4006, 0.1494, 0.378, 0.122, 0.1546, 0.3929, 0.1844, 0.4088, 0.1844, 0.4088, 0.1546, 0.3929, 0.3504, 0.4006, 0.3181, 0.4177, 0.3181, 0.4177, 0.3504, 0.4006, 0.1285, 0.1285, 0.1071, 0.1545, 0.1071, 0.1545, 0.1285, 0.1285, 0.1495, 0.4006, 0.122, 0.378, 0.122, 0.378, 0.1495, 0.4006, 0.3929, 0.1545, 0.3715, 0.1285, 0.3715, 0.1285, 0.3929, 0.1545, 0.122, 0.122, 0.1494, 0.09944, 0.1494, 0.09944, 0.122, 0.122, 0.3146, 0.4092, 0.3453, 0.3929, 0.3453, 0.3929, 0.3146, 0.4092, 0.4006, 0.1494, 0.4173, 0.1807, 0.4173, 0.1807, 0.4006, 0.1494, 0.1285, 0.3715, 0.1546, 0.3929, 0.1546, 0.3929, 0.1285, 0.3715, 0.3181, 0.4177, 0.2887, 0.4275, 0.2887, 0.4275, 0.3181, 0.4177, 0.1545, 0.1071, 0.1285, 0.1285, 0.1285, 0.1285, 0.1545, 0.1071, 0.122, 0.378, 0.09945, 0.3506, 0.09945, 0.3506, 0.122, 0.378, 0.4088, 0.1842, 0.3929, 0.1545, 0.3929, 0.1545, 0.4088, 0.1842, 0.1494, 0.09944, 0.1807, 0.0827, 0.1807, 0.0827, 0.1494, 0.09944, 0.287, 0.4185, 0.3146, 0.4092, 0.3146, 0.4092, 0.287, 0.4185, 0.4173, 0.1807, 0.4276, 0.2147, 0.4276, 0.2147, 0.4173, 0.1807, 0.1071, 0.3455, 0.1285, 0.3715, 0.1285, 0.3715, 0.1071, 0.3455, 0.2887, 0.4275, 0.2469, 0.4311, 0.2469, 0.4311, 0.2887, 0.4275, 0.1842, 0.09122, 0.1545, 0.1071, 0.1545, 0.1071, 0.1842, 0.09122, 0.09945, 0.3506, 0.08271, 0.3193, 0.08271, 0.3193, 0.09945, 0.3506, 0.4186, 0.2165, 0.4088, 0.1842, 0.4088, 0.1842, 0.4186, 0.2165, 0.1807, 0.0827, 0.2147, 0.0724, 0.2147, 0.0724, 0.1807, 0.0827, 0.2469, 0.4219, 0.287, 0.4185, 0.287, 0.4185, 0.2469, 0.4219, 0.4276, 0.2147, 0.4311, 0.25, 0.4311, 0.25, 0.4276, 0.2147, 0.09123, 0.3158, 0.1071, 0.3455, 0.1071, 0.3455, 0.09123, 0.3158, 0.2165, 0.08144, 0.1842, 0.09122, 0.1842, 0.09122, 0.2165, 0.08144, 0.08271, 0.3193, 0.07241, 0.2853, 0.07241, 0.2853, 0.08271, 0.3193, 0.4219, 0.25, 0.4186, 0.2165, 0.4186, 0.2165, 0.4219, 0.25, 0.2147, 0.0724, 0.25, 0.06892, 0.25, 0.06892, 0.2147, 0.0724, 0.4311, 0.25, 0.4276, 0.2853, 0.4276, 0.2853, 0.4311, 0.25, 0.2469, 0.4136, 0.2854, 0.4103, 0.287, 0.4185, 0.2469, 0.4219, 0.287, 0.4185, 0.3146, 0.4092, 0.3181, 0.4177, 0.2887, 0.4275, 0.3146, 0.4092, 0.3453, 0.3929, 0.3504, 0.4006, 0.3181, 0.4177, 0.3453, 0.3929, 0.3715, 0.3715, 0.378, 0.378, 0.3504, 0.4006, 0.3715, 0.3715, 0.3929, 0.3455, 0.4005, 0.3506, 0.378, 0.378, 0.3929, 0.3455, 0.4088, 0.3158, 0.4173, 0.3193, 0.4005, 0.3506, 0.4088, 0.3158, 0.4185, 0.2835, 0.4276, 0.2853, 0.4173, 0.3193, 0.4185, 0.2835, 0.4219, 0.25, 0.4311, 0.25, 0.4276, 0.2853, 0.4219, 0.25, 0.4186, 0.2165, 0.4276, 0.2147, 0.4311, 0.25, 0.4186, 0.2165, 0.4088, 0.1842, 0.4173, 0.1807, 0.4276, 0.2147, 0.4088, 0.1842, 0.3929, 0.1545, 0.4006, 0.1494, 0.4173, 0.1807, 0.3929, 0.1545, 0.3715, 0.1285, 0.378, 0.122, 0.4006, 0.1494, 0.3715, 0.1285, 0.3455, 0.1071, 0.3506, 0.09944, 0.378, 0.122, 0.3455, 0.1071, 0.3158, 0.09122, 0.3193, 0.0827, 0.3506, 0.09944, 0.3158, 0.09122, 0.2835, 0.08144, 0.2853, 0.0724, 0.3193, 0.0827, 0.2835, 0.08144, 0.25, 0.07814, 0.25, 0.06892, 0.2853, 0.0724, 0.25, 0.07814, 0.2165, 0.08144, 0.2147, 0.0724, 0.25, 0.06892, 0.2165, 0.08144, 0.1842, 0.09122, 0.1807, 0.0827, 0.2147, 0.0724, 0.1842, 0.09122, 0.1545, 0.1071, 0.1494, 0.09944, 0.1807, 0.0827, 0.1545, 0.1071, 0.1285, 0.1285, 0.122, 0.122, 0.1494, 0.09944, 0.1285, 0.1285, 0.1071, 0.1545, 0.09944, 0.1494, 0.122, 0.122, 0.1071, 0.1545, 0.09122, 0.1842, 0.08271, 0.1807, 0.09944, 0.1494, 0.09122, 0.1842, 0.08144, 0.2165, 0.0724, 0.2147, 0.08271, 0.1807, 0.08144, 0.2165, 0.07814, 0.25, 0.06892, 0.25, 0.0724, 0.2147, 0.07814, 0.25, 0.08145, 0.2835, 0.07241, 0.2853, 0.06892, 0.25, 0.08145, 0.2835, 0.09123, 0.3158, 0.08271, 0.3193, 0.07241, 0.2853, 0.09123, 0.3158, 0.1071, 0.3455, 0.09945, 0.3506, 0.08271, 0.3193, 0.1071, 0.3455, 0.1285, 0.3715, 0.122, 0.378, 0.09945, 0.3506, 0.1285, 0.3715, 0.1546, 0.3929, 0.1495, 0.4006, 0.122, 0.378, 0.1546, 0.3929, 0.1844, 0.4088, 0.1809, 0.4173, 0.1495, 0.4006, 0.1844, 0.4088, 0.2172, 0.4187, 0.2154, 0.4277, 0.1809, 0.4173, 0.2172, 0.4187, 0.2469, 0.4219, 0.2469, 0.4311, 0.2154, 0.4277, 0.09944, 0.1494, 0.122, 0.122, 0.122, 0.122, 0.09944, 0.1494, 0.3715, 0.1285, 0.3455, 0.1071, 0.3455, 0.1071, 0.3715, 0.1285, 0.1809, 0.4173, 0.1495, 0.4006, 0.1495, 0.4006, 0.1809, 0.4173, 0.1071, 0.1545, 0.09122, 0.1842, 0.09122, 0.1842, 0.1071, 0.1545, 0.378, 0.378, 0.3504, 0.4006, 0.3504, 0.4006, 0.378, 0.378, 0.1844, 0.4088, 0.2172, 0.4187, 0.2172, 0.4187, 0.1844, 0.4088, 0.3506, 0.09944, 0.378, 0.122, 0.378, 0.122, 0.3506, 0.09944, 0.3715, 0.3715, 0.3929, 0.3455, 0.3929, 0.3455, 0.3715, 0.3715, 0.08271, 0.1807, 0.09944, 0.1494, 0.09944, 0.1494, 0.08271, 0.1807, 0.3455, 0.1071, 0.3158, 0.09122, 0.3158, 0.09122, 0.3455, 0.1071, 0.2154, 0.4277, 0.1809, 0.4173, 0.1809, 0.4173, 0.2154, 0.4277, 0.09122, 0.1842, 0.08144, 0.2165, 0.08144, 0.2165, 0.09122, 0.1842, 0.4005, 0.3506, 0.378, 0.378, 0.378, 0.378, 0.4005, 0.3506, 0.2172, 0.4187, 0.2469, 0.4219, 0.2469, 0.4219, 0.2172, 0.4187, 0.3193, 0.0827, 0.3506, 0.09944, 0.3506, 0.09944, 0.3193, 0.0827, 0.3929, 0.3455, 0.4088, 0.3158, 0.4088, 0.3158, 0.3929, 0.3455, 0.2469, 0.4311, 0.2154, 0.4277, 0.2154, 0.4277, 0.2469, 0.4311, 0.0724, 0.2147, 0.08271, 0.1807, 0.08271, 0.1807, 0.0724, 0.2147, 0.3158, 0.09122, 0.2835, 0.08144, 0.2835, 0.08144, 0.3158, 0.09122, 0.08144, 0.2165, 0.07814, 0.25, 0.07814, 0.25, 0.08144, 0.2165, 0.4173, 0.3193, 0.4005, 0.3506, 0.4005, 0.3506, 0.4173, 0.3193, 0.2853, 0.0724, 0.3193, 0.0827, 0.3193, 0.0827, 0.2853, 0.0724, 0.4088, 0.3158, 0.4185, 0.2835, 0.4185, 0.2835, 0.4088, 0.3158, 0.06892, 0.25, 0.0724, 0.2147, 0.0724, 0.2147, 0.06892, 0.25, 0.2835, 0.08144, 0.25, 0.07814, 0.25, 0.07814, 0.2835, 0.08144, 0.07814, 0.25, 0.08145, 0.2835, 0.08145, 0.2835, 0.07814, 0.25, 0.4276, 0.2853, 0.4173, 0.3193, 0.4173, 0.3193, 0.4276, 0.2853, 0.25, 0.06892, 0.2853, 0.0724, 0.2853, 0.0724, 0.25, 0.06892, 0.4185, 0.2835, 0.4219, 0.25, 0.4219, 0.25, 0.4185, 0.2835, 0.07241, 0.2853, 0.06892, 0.25, 0.06892, 0.25, 0.07241, 0.2853, 0.25, 0.07814, 0.2165, 0.08144, 0.2165, 0.08144, 0.25, 0.07814, 0.08145, 0.2835, 0.09123, 0.3158, 0.09123, 0.3158, 0.08145, 0.2835])
me_cylinder_017.materials.append(mat_material_006)
me_cylinder_017.materials.append(mat_material_008)
me_cylinder_017.use_remesh_fix_poles = True
me_cylinder_017.use_remesh_preserve_attributes = False
me_cylinder_017.update()

# ---- objects
ob_cylinder_009 = bpy.data.objects.new('Cylinder.009', me_cylinder_017)

# ---- transforms, parenting, visibility, modifiers, constraints
ob_cylinder_009.location = (7.497e-05, -0.0005253, 0.04886)
ob_cylinder_009.scale = (0.04267, 0.04318, 0.002104)

# ---- collection membership
col_collection.objects.link(ob_cylinder_009)

# ---- scene / render settings (as saved in the file)
scene.frame_start = 1; scene.frame_end = 250; scene.frame_set(1)
scene.render.engine = 'BLENDER_EEVEE_NEXT'
scene.cycles.use_denoising = False
scene.cycles.samples = 128
scene.cycles.sampling_pattern = 'TABULATED_SOBOL'
scene.cycles.use_adaptive_sampling = False
scene.cycles.use_light_tree = False
scene.view_settings.view_transform = 'Filmic'
bpy.context.view_layer.update()

# ---- added for rendering (the .blend has no active camera and no usable light): camera, sun
cam_auto = bpy.data.cameras.new('AutoCamera')
cam_auto.lens = 50.0
cam_auto.sensor_width = 36.0
cam_auto.clip_end = 1000.0
ob_auto_camera = bpy.data.objects.new('AutoCamera', cam_auto)
scene.collection.objects.link(ob_auto_camera)
ob_auto_camera.location = (0.18512, -0.222576, 0.196894)
ob_auto_camera.rotation_euler = (1.09748, -7.21219e-08, 0.694738)
scene.camera = ob_auto_camera
light_auto_sun = bpy.data.lights.new('AutoSun', 'SUN')
light_auto_sun.energy = 3.0
light_auto_sun.angle = 0.0523599
ob_auto_sun = bpy.data.objects.new('AutoSun', light_auto_sun)
scene.collection.objects.link(ob_auto_sun)
ob_auto_sun.rotation_euler = (0.872665, 0.174533, 0.523599)
bpy.context.view_layer.update()
